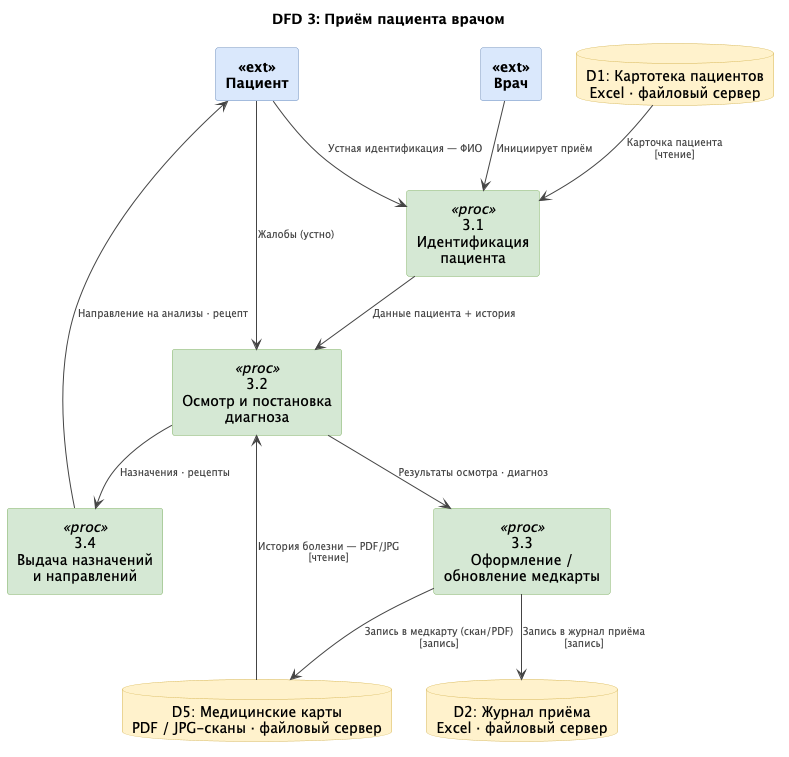

The diagram above was rendered by PlantUML. Its source (embedded in the PNG):
@startuml DFD_03_MedConsultation
title DFD 3: Приём пациента врачом

skinparam defaultTextAlignment center
skinparam rectangle {
  BackgroundColor<<ext>>  #DAE8FC
  BorderColor<<ext>>      #6C8EBF
  FontStyle<<ext>>        bold
  BackgroundColor<<proc>> #D5E8D4
  BorderColor<<proc>>     #82B366
}
skinparam database {
  BackgroundColor #FFF2CC
  BorderColor     #D6B656
}
skinparam arrow {
  Color     #444444
  FontSize  10
  FontColor #444444
}
skinparam shadowing false

' ── Акторы ──────────────────────────────────────
rectangle "Пациент"  <<ext>> as PAT
rectangle "Врач"     <<ext>> as DOC

' ── Процессы ─────────────────────────────────────
rectangle "3.1\nИдентификация\nпациента"            <<proc>> as P31
rectangle "3.2\nОсмотр и постановка\nдиагноза"      <<proc>> as P32
rectangle "3.3\nОформление /\nобновление медкарты"  <<proc>> as P33
rectangle "3.4\nВыдача назначений\nи направлений"   <<proc>> as P34

' ── Хранилища данных ─────────────────────────────
database "D1: Картотека пациентов\nExcel · файловый сервер"          as D1
database "D5: Медицинские карты\nPDF / JPG-сканы · файловый сервер"  as D5
database "D2: Журнал приёма\nExcel · файловый сервер"                as D2

' ── Потоки данных ────────────────────────────────
DOC --> P31 : Инициирует приём

PAT --> P31 : Устная идентификация — ФИО
D1  --> P31 : Карточка пациента\n[чтение]

P31 --> P32 : Данные пациента + история
D5  --> P32 : История болезни — PDF/JPG\n[чтение]

PAT --> P32 : Жалобы (устно)

P32 --> P33 : Результаты осмотра · диагноз
P33 --> D5  : Запись в медкарту (скан/PDF)\n[запись]
P33 --> D2  : Запись в журнал приёма\n[запись]

P32 --> P34 : Назначения · рецепты
P34 --> PAT : Направление на анализы · рецепт

@enduml